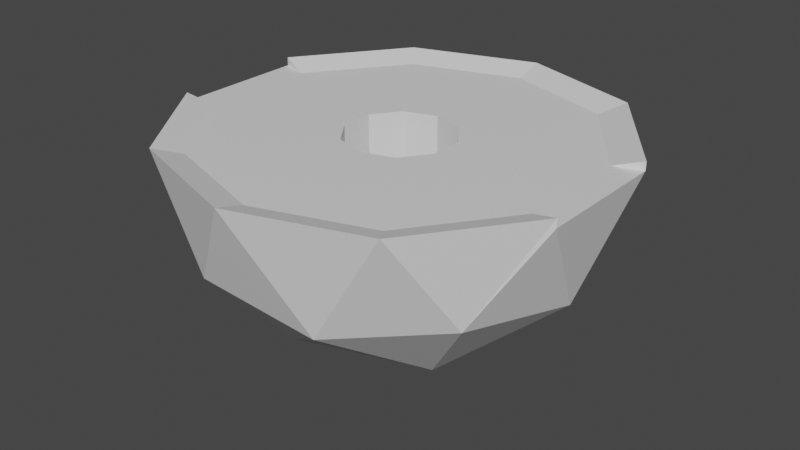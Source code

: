 # Source: Glitz-Pit.blend  (saved by Blender 2.93.21; exported with 4.5.12 LTS)
import bpy
from mathutils import Matrix  # noqa: F401  (used for matrix-valued properties, if any)

bpy.ops.wm.read_factory_settings(use_empty=True)
scene = bpy.context.scene
scene.name = 'Scene'

# ---- collections
col_collection = bpy.data.collections.new('Collection'); scene.collection.children.link(col_collection)

# ---- materials (node trees are filled in below, after node groups)
mat_material = bpy.data.materials.new('Material')
mat_material.alpha_threshold = 0.0
mat_material.use_transparent_shadow = False
mat_material.line_color = (0.0, 0.0, 0.0, 1.0)

# ---- material node trees
mat_material.use_nodes = True; mat_material.node_tree.nodes.clear()
_N = mat_material.node_tree.nodes; _L = mat_material.node_tree.links
n0 = _N.new('ShaderNodeOutputMaterial'); n0.name = 'Material Output'; n0.location = (300, 300)
n1 = _N.new('ShaderNodeBsdfPrincipled'); n1.name = 'Principled BSDF'; n1.location = (10, 300)
n1.distribution = 'GGX'
n1.subsurface_method = 'BURLEY'
n1.inputs[2].default_value = 0.4
n1.inputs[3].default_value = 1.45
n1.inputs[27].default_value = (0.0, 0.0, 0.0, 1.0)
n1.inputs[28].default_value = 1.0
_L.new(n1.outputs[0], n0.inputs[0])
n0.is_active_output = True

# ---- world
world_world = bpy.data.worlds.new('World'); scene.world = world_world
world_world.use_nodes = True; world_world.node_tree.nodes.clear()
_N = world_world.node_tree.nodes; _L = world_world.node_tree.links
n0 = _N.new('ShaderNodeOutputWorld'); n0.name = 'World Output'; n0.location = (300, 300)
n1 = _N.new('ShaderNodeBackground'); n1.name = 'Background'; n1.location = (10, 300)
n1.inputs[0].default_value = (0.05088, 0.05088, 0.05088, 1.0)
_L.new(n1.outputs[0], n0.inputs[0])
n0.is_active_output = True
world_world.color = (0.05088, 0.05088, 0.05088)
world_world.use_sun_shadow = False
world_world.sun_shadow_jitter_overblur = 0.0

# ---- meshes
me_cube = bpy.data.meshes.new('Cube')
me_cube.from_pydata([(7.58, -5.507, -4.388), (-2.895, -8.91, -4.388), (-9.369, -6.516e-08, -4.387), (-2.895, 8.91, -4.388), (7.58, 5.507, -4.388), (-1.702, -5.237, -8.613), (4.455, -3.237, -8.613), (2.754, -8.474, -5.21), (8.91, -6.516e-08, -5.21), (4.455, 3.237, -8.613), (-5.507, -6.516e-08, -8.613), (-7.209, -5.237, -5.21), (-1.702, 5.237, -8.613), (-7.209, 5.237, -5.21), (2.754, 8.474, -5.21), (2.473, -0.8034, -0.1133), (2.473, 0.8034, -0.1133), (-8.273e-06, -2.6, -0.1133), (1.528, -2.103, -0.1133), (-2.473, -0.8034, -0.1133), (-1.528, -2.103, -0.1133), (-1.528, 2.103, -0.1133), (-2.473, 0.8034, -0.1133), (1.528, 2.103, -0.1133), (-8.273e-06, 2.6, -0.1133), (9.962, 3.237, 0.2971), (6.157, 8.474, 0.2971), (-8.58e-06, 10.47, 0.2971), (-6.157, 8.474, 0.2971), (-9.962, 3.237, 0.2971), (-9.962, -3.237, 0.2971), (-6.157, -8.474, 0.2971), (-8.58e-06, -10.47, 0.2971), (6.157, -8.474, 0.2971), (9.962, -3.237, 0.2971), (9.962, -3.237, -0.1133), (9.962, 3.237, -0.1133), (-9.962, 3.237, -0.1133), (-9.962, -3.237, -0.1133), (8.631, 2.804, -0.1133), (5.334, 7.342, -0.1133), (-8.557e-06, 9.075, -0.1133), (-5.334, 7.342, -0.1133), (-8.631, 2.804, -0.1133), (-8.631, -2.804, -0.1133), (-5.334, -7.342, -0.1133), (-8.557e-06, -9.075, -0.1133), (5.334, -7.342, -0.1133), (8.631, -2.804, -0.1133), (2.473, 0.8034, -9.327), (1.528, 2.103, -9.327), (-8.273e-06, 2.6, -9.327), (-1.528, 2.103, -9.327), (-2.473, 0.8034, -9.327), (-2.473, -0.8034, -9.327), (-1.528, -2.103, -9.327), (-8.273e-06, -2.6, -9.327), (1.528, -2.103, -9.327), (2.473, -0.8034, -9.327)], [], [(0, 6, 8), (6, 5, 56), (8, 4, 36), (1, 7, 32), (11, 38, 2), (3, 13, 28), (4, 14, 26), (0, 34, 33), (1, 32, 31), (11, 30, 38), (3, 28, 27), (4, 26, 25), (18, 15, 58, 57), (26, 14, 27), (14, 3, 27), (28, 13, 29), (13, 37, 29), (30, 11, 31), (11, 1, 31), (32, 7, 33), (7, 0, 33), (25, 36, 4), (0, 35, 34), (9, 14, 4), (9, 12, 14), (12, 3, 14), (12, 13, 3), (12, 10, 13), (10, 2, 13), (10, 11, 2), (10, 5, 11), (5, 1, 11), (8, 9, 4), (8, 6, 9), (5, 10, 54), (5, 7, 1), (5, 6, 7), (6, 0, 7), (40, 39, 25, 26), (42, 41, 27, 28), (43, 29, 37), (46, 45, 31, 32), (48, 47, 33, 34), (41, 40, 26, 27), (43, 42, 28, 29), (45, 44, 30, 31), (47, 46, 32, 33), (48, 34, 35), (39, 48, 35, 36), (25, 39, 36), (44, 43, 37, 38), (30, 44, 38), (23, 16, 39, 40), (21, 24, 41, 42), (19, 22, 43, 44), (17, 20, 45, 46), (15, 18, 47, 48), (24, 23, 40, 41), (22, 21, 42, 43), (20, 19, 44, 45), (18, 17, 46, 47), (16, 15, 48, 39), (10, 12, 52), (24, 21, 52, 51), (17, 18, 57, 56), (23, 24, 51, 50), (22, 19, 54, 53), (15, 16, 49, 58), (21, 22, 53, 52), (20, 17, 56, 55), (16, 23, 50, 49), (19, 20, 55, 54), (58, 49, 9), (12, 50, 51), (56, 57, 6), (5, 55, 56), (54, 55, 5), (10, 53, 54), (52, 53, 10), (12, 51, 52), (6, 57, 58), (49, 50, 9), (6, 58, 9), (12, 9, 50), (38, 37, 2), (2, 37, 13), (36, 35, 8), (8, 35, 0)])
_uv = me_cube.uv_layers.new(name='UVMap')
_uv.uv.foreach_set('vector', [-5.507, -4.388, -3.237, -8.613, -6.516e-08, -5.21, -4.455, -3.237, 1.702, -5.237, 8.273e-06, -2.6, -6.516e-08, -5.21, 5.507, -4.388, 3.237, -0.1133, -2.895, -4.388, 2.754, -5.21, -8.58e-06, 0.2971, 5.237, -5.21, 3.237, -0.1133, 6.516e-08, -4.387, 2.895, -4.388, 7.209, -5.21, 6.157, 0.2971, -7.58, -4.388, -2.754, -5.21, -6.157, 0.2971, -5.507, -4.388, -3.237, 0.2971, -8.474, 0.2971, -2.895, -4.388, -8.58e-06, 0.2971, -6.157, 0.2971, -7.209, -5.21, -9.962, 0.2971, -9.962, -0.1133, 2.895, -4.388, 6.157, 0.2971, 8.58e-06, 0.2971, 5.507, -4.388, 8.474, 0.2971, 3.237, 0.2971, 2.103, -0.1133, 0.8034, -0.1133, 0.8034, -9.327, 2.103, -9.327, -6.157, 0.2971, -2.754, -5.21, 8.58e-06, 0.2971, -2.754, -5.21, 2.895, -4.388, 8.58e-06, 0.2971, -8.474, 0.2971, -5.237, -5.21, -3.237, 0.2971, 7.209, -5.21, 9.962, -0.1133, 9.962, 0.2971, 3.237, 0.2971, 5.237, -5.21, 8.474, 0.2971, -7.209, -5.21, -2.895, -4.388, -6.157, 0.2971, -8.58e-06, 0.2971, 2.754, -5.21, 6.157, 0.2971, 2.754, -5.21, 7.58, -4.388, 6.157, 0.2971, -9.962, 0.2971, -9.962, -0.1133, -7.58, -4.388, 7.58, -4.388, 9.962, -0.1133, 9.962, 0.2971, -4.455, 3.237, -2.754, 8.474, -7.58, 5.507, -4.455, 3.237, 1.702, 5.237, -2.754, 8.474, 1.702, -8.613, 2.895, -4.388, -2.754, -5.21, 1.702, 5.237, 7.209, 5.237, 2.895, 8.91, 1.702, 5.237, 5.507, -6.516e-08, 7.209, 5.237, 6.516e-08, -8.613, 6.516e-08, -4.387, -5.237, -5.21, 6.516e-08, -8.613, 5.237, -5.21, 6.516e-08, -4.387, 5.507, -6.516e-08, 1.702, -5.237, 7.209, -5.237, 1.702, -5.237, 2.895, -8.91, 7.209, -5.237, -6.516e-08, -5.21, 3.237, -8.613, 5.507, -4.388, -8.91, -6.516e-08, -4.455, -3.237, -4.455, 3.237, 1.702, -5.237, 5.507, -6.516e-08, 2.473, -0.8034, -1.702, -8.613, 2.754, -5.21, -2.895, -4.388, 1.702, -5.237, -4.455, -3.237, -2.754, -8.474, -4.455, -3.237, -7.58, -5.507, -2.754, -8.474, 5.334, 7.342, 8.631, 2.804, 9.962, 3.237, 6.157, 8.474, -5.334, 7.342, -8.557e-06, 9.075, -8.58e-06, 10.47, -6.157, 8.474, -8.631, -0.1133, -9.962, 0.2971, -9.962, -0.1133, -8.557e-06, -9.075, -5.334, -7.342, -6.157, -8.474, -8.58e-06, -10.47, 8.631, -2.804, 5.334, -7.342, 6.157, -8.474, 9.962, -3.237, -8.557e-06, 9.075, 5.334, 7.342, 6.157, 8.474, -8.58e-06, 10.47, -8.631, 2.804, -5.334, 7.342, -6.157, 8.474, -9.962, 3.237, -5.334, -7.342, -8.631, -2.804, -9.962, -3.237, -6.157, -8.474, 5.334, -7.342, -8.557e-06, -9.075, -8.58e-06, -10.47, 6.157, -8.474, -8.631, -0.1133, -9.962, 0.2971, -9.962, -0.1133, 8.631, 2.804, 8.631, -2.804, 9.962, -3.237, 9.962, 3.237, 9.962, 0.2971, 8.631, -0.1133, 9.962, -0.1133, -8.631, -2.804, -8.631, 2.804, -9.962, 3.237, -9.962, -3.237, 9.962, 0.2971, 8.631, -0.1133, 9.962, -0.1133, 1.528, 2.103, 2.473, 0.8034, 8.631, 2.804, 5.334, 7.342, -1.528, 2.103, -8.273e-06, 2.6, -8.557e-06, 9.075, -5.334, 7.342, -2.473, -0.8034, -2.473, 0.8034, -8.631, 2.804, -8.631, -2.804, -8.273e-06, -2.6, -1.528, -2.103, -5.334, -7.342, -8.557e-06, -9.075, 2.473, -0.8034, 1.528, -2.103, 5.334, -7.342, 8.631, -2.804, -8.273e-06, 2.6, 1.528, 2.103, 5.334, 7.342, -8.557e-06, 9.075, -2.473, 0.8034, -1.528, 2.103, -5.334, 7.342, -8.631, 2.804, -1.528, -2.103, -2.473, -0.8034, -8.631, -2.804, -5.334, -7.342, 1.528, -2.103, -8.273e-06, -2.6, -8.557e-06, -9.075, 5.334, -7.342, 2.473, 0.8034, 2.473, -0.8034, 8.631, -2.804, 8.631, 2.804, 5.507, -6.516e-08, 1.702, 5.237, 1.528, 2.103, -8.273e-06, -0.1133, -1.528, -0.1133, -1.528, -9.327, -8.273e-06, -9.327, 8.273e-06, -0.1133, -1.528, -0.1133, -1.528, -9.327, 8.273e-06, -9.327, 1.528, -0.1133, -8.273e-06, -0.1133, -8.273e-06, -9.327, 1.528, -9.327, 0.8034, -0.1133, -0.8034, -0.1133, -0.8034, -9.327, 0.8034, -9.327, 0.8034, -0.1133, -0.8034, -0.1133, -0.8034, -9.327, 0.8034, -9.327, 2.103, -0.1133, 0.8034, -0.1133, 0.8034, -9.327, 2.103, -9.327, 1.528, -0.1133, 8.273e-06, -0.1133, 8.273e-06, -9.327, 1.528, -9.327, -0.8034, -0.1133, -2.103, -0.1133, -2.103, -9.327, -0.8034, -9.327, -0.8034, -0.1133, -2.103, -0.1133, -2.103, -9.327, -0.8034, -9.327, -2.473, -0.8034, -2.473, 0.8034, -4.455, 3.237, 1.702, 5.237, -1.528, 2.103, 8.273e-06, 2.6, 8.273e-06, -2.6, -1.528, -2.103, -4.455, -3.237, 1.702, -5.237, 1.528, -2.103, 8.273e-06, -2.6, 2.473, -0.8034, 1.528, -2.103, 1.702, -5.237, 5.507, -6.516e-08, 2.473, 0.8034, 2.473, -0.8034, 1.528, 2.103, 2.473, 0.8034, 5.507, -6.516e-08, 1.702, 5.237, 8.273e-06, 2.6, 1.528, 2.103, -4.455, -3.237, -1.528, -2.103, -2.473, -0.8034, -2.473, 0.8034, -1.528, 2.103, -4.455, 3.237, -4.455, -3.237, -2.473, -0.8034, -4.455, 3.237, 1.702, 5.237, -4.455, 3.237, -1.528, 2.103, 3.237, -0.1133, -3.237, -0.1133, 6.516e-08, -4.387, 6.516e-08, -4.387, -3.237, -0.1133, -5.237, -5.21, 3.237, -0.1133, -3.237, -0.1133, -6.516e-08, -5.21, -6.516e-08, -5.21, -3.237, -0.1133, -5.507, -4.388])
me_cube.materials.append(mat_material)
me_cube.use_remesh_preserve_volume = False
me_cube.use_remesh_preserve_attributes = False
me_cube.use_mirror_vertex_groups = False
me_cube.update()

# ---- objects
ob_cube = bpy.data.objects.new('Cube', me_cube)

# ---- transforms, parenting, visibility, modifiers, constraints
ob_cube.location = (0.0, 0.0, 0.0)
ob_cube.lock_rotations_4d = False
ob_cube.empty_display_type = 'ARROWS'
ob_cube.lineart.crease_threshold = 0.0

# ---- collection membership
col_collection.objects.link(ob_cube)

# ---- scene / render settings (as saved in the file)
scene.frame_start = 1; scene.frame_end = 250; scene.frame_set(1)
scene.render.engine = 'BLENDER_EEVEE_NEXT'
scene.cycles.use_denoising = False
scene.cycles.samples = 128
scene.cycles.sampling_pattern = 'TABULATED_SOBOL'
scene.cycles.use_adaptive_sampling = False
scene.cycles.use_light_tree = False
scene.view_settings.view_transform = 'Filmic'
bpy.context.view_layer.update()

# ---- added for rendering (the .blend has no active camera and no usable light): camera, sun
cam_auto = bpy.data.cameras.new('AutoCamera')
cam_auto.lens = 50.0
cam_auto.sensor_width = 36.0
cam_auto.clip_end = 1000.0
ob_auto_camera = bpy.data.objects.new('AutoCamera', cam_auto)
scene.collection.objects.link(ob_auto_camera)
ob_auto_camera.location = (28.1928, -33.8313, 18.0394)
ob_auto_camera.rotation_euler = (1.09748, -7.21219e-08, 0.694738)
scene.camera = ob_auto_camera
light_auto_sun = bpy.data.lights.new('AutoSun', 'SUN')
light_auto_sun.energy = 3.0
light_auto_sun.angle = 0.0523599
ob_auto_sun = bpy.data.objects.new('AutoSun', light_auto_sun)
scene.collection.objects.link(ob_auto_sun)
ob_auto_sun.rotation_euler = (0.872665, 0.174533, 0.523599)
bpy.context.view_layer.update()
